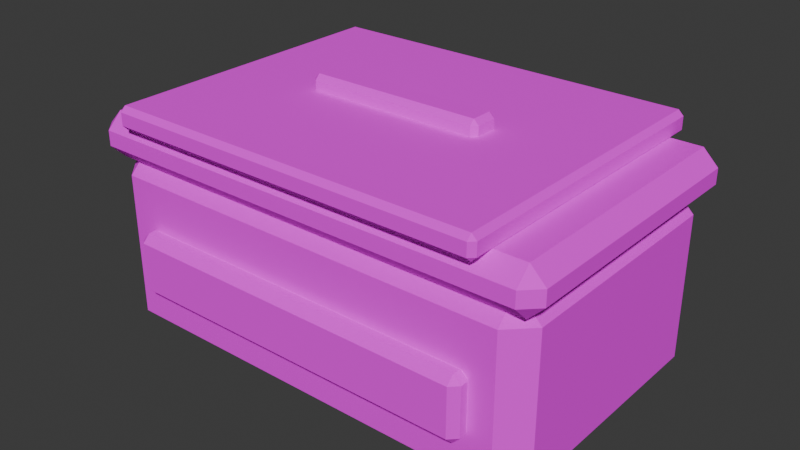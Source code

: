 # Source: ammo_box_rifle.blend  (saved by Blender 5.2.45; exported with 4.5.12 LTS)
import bpy
from mathutils import Matrix  # noqa: F401  (used for matrix-valued properties, if any)

bpy.ops.wm.read_factory_settings(use_empty=True)
scene = bpy.context.scene
scene.name = 'Scene'

# ---- collections
col_collection = bpy.data.collections.new('Collection'); scene.collection.children.link(col_collection)

# ---- images (referenced by path relative to the original .blend; pixels are not part of the script)
import os
ASSET_DIR = os.environ.get("B2B_ASSET_DIR", "")  # directory of the original .blend (textures are referenced by path, not embedded)
HERE = os.path.dirname(os.path.abspath(__file__))  # packed textures are extracted next to this script under _unpacked/

def load_image(name, relpath, width, height, colorspace="sRGB"):
    """Load a texture the original file referenced (path relative to the .blend, or extracted next to this script)."""
    p = next((c for c in (os.path.join(HERE, relpath), os.path.join(ASSET_DIR, relpath)) if relpath and os.path.exists(c)), "")
    if p:
        img = bpy.data.images.load(p, check_existing=True)
        img.name = name
    else:  # same state as the original file: an image datablock whose file is absent (Cycles renders it pink)
        img = bpy.data.images.new(name, width, height)
        img.source = "FILE"
        img.filepath = "//" + (relpath or name)
    img.colorspace_settings.name = colorspace
    return img
img_ss_atlas_png = load_image('SS_Atlas.png', 'SS_Atlas.png', 1024, 1024, 'sRGB')

# ---- materials (node trees are filled in below, after node groups)
mat_ss_atlas = bpy.data.materials.new('SS_Atlas')

# ---- material node trees
mat_ss_atlas.use_nodes = True; mat_ss_atlas.node_tree.nodes.clear()
_N = mat_ss_atlas.node_tree.nodes; _L = mat_ss_atlas.node_tree.links
n0 = _N.new('ShaderNodeBsdfPrincipled'); n0.name = 'Principled BSDF'; n0.location = (-200, 100)
n0.inputs[2].default_value = 0.85
n0.inputs[10].default_value = 0.005
n1 = _N.new('ShaderNodeOutputMaterial'); n1.name = 'Material Output'; n1.location = (200, 100)
n2 = _N.new('ShaderNodeTexImage'); n2.name = 'Image Texture'; n2.location = (0, 0)
n2.image = img_ss_atlas_png
n2.interpolation = 'Closest'
_L.new(n0.outputs[0], n1.inputs[0])
_L.new(n2.outputs[0], n0.inputs[0])
n1.is_active_output = True

# ---- world
world_world = bpy.data.worlds.new('World'); scene.world = world_world
world_world.use_nodes = True; world_world.node_tree.nodes.clear()
_N = world_world.node_tree.nodes; _L = world_world.node_tree.links
n0 = _N.new('ShaderNodeOutputWorld'); n0.name = 'World Output'; n0.location = (200, 100)
n1 = _N.new('ShaderNodeBackground'); n1.name = 'Background'; n1.location = (-200, 100)
n1.inputs[0].default_value = (0.05088, 0.05088, 0.05088, 1.0)
_L.new(n1.outputs[0], n0.inputs[0])
n0.is_active_output = True
world_world.color = (0.05088, 0.05088, 0.05088)
world_world.sun_shadow_jitter_overblur = 0.0

# ---- meshes
me_ammo_box_rifle = bpy.data.meshes.new('ammo_box_rifle')
me_ammo_box_rifle.from_pydata([(-0.162, -0.092, 0.009), (-0.162, -0.11, 0.027), (-0.18, -0.092, 0.027), (-0.162, -0.11, 0.141), (-0.162, -0.092, 0.159), (-0.18, -0.092, 0.141), (-0.162, 0.092, 0.009), (-0.18, 0.092, 0.027), (-0.162, 0.11, 0.027), (-0.162, 0.092, 0.159), (-0.162, 0.11, 0.141), (-0.18, 0.092, 0.141), (0.162, -0.092, 0.009), (0.18, -0.092, 0.027), (0.162, -0.11, 0.027), (0.162, -0.092, 0.159), (0.162, -0.11, 0.141), (0.18, -0.092, 0.141), (0.162, 0.092, 0.009), (0.162, 0.11, 0.027), (0.18, 0.092, 0.027), (0.162, 0.092, 0.159), (0.18, 0.092, 0.141), (0.162, 0.11, 0.141), (-0.176, -0.103, 0.15), (-0.176, -0.115, 0.162), (-0.188, -0.103, 0.162), (-0.176, -0.115, 0.174), (-0.176, -0.103, 0.186), (-0.188, -0.103, 0.174), (-0.176, 0.103, 0.15), (-0.188, 0.103, 0.162), (-0.176, 0.115, 0.162), (-0.176, 0.103, 0.186), (-0.176, 0.115, 0.174), (-0.188, 0.103, 0.174), (0.176, -0.103, 0.15), (0.188, -0.103, 0.162), (0.176, -0.115, 0.162), (0.176, -0.103, 0.186), (0.176, -0.115, 0.174), (0.188, -0.103, 0.174), (0.176, 0.103, 0.15), (0.176, 0.115, 0.162), (0.188, 0.103, 0.162), (0.176, 0.103, 0.186), (0.188, 0.103, 0.174), (0.176, 0.115, 0.174), (-0.138, -0.118, 0.055), (-0.138, -0.124, 0.061), (-0.144, -0.118, 0.061), (-0.138, -0.124, 0.099), (-0.138, -0.118, 0.105), (-0.144, -0.118, 0.099), (-0.138, -0.112, 0.055), (-0.144, -0.112, 0.061), (-0.138, -0.106, 0.061), (-0.138, -0.112, 0.105), (-0.138, -0.106, 0.099), (-0.144, -0.112, 0.099), (0.138, -0.118, 0.055), (0.144, -0.118, 0.061), (0.138, -0.124, 0.061), (0.138, -0.118, 0.105), (0.138, -0.124, 0.099), (0.144, -0.118, 0.099), (0.138, -0.112, 0.055), (0.138, -0.106, 0.061), (0.144, -0.112, 0.061), (0.138, -0.112, 0.105), (0.144, -0.112, 0.099), (0.138, -0.106, 0.099), (-0.148, -0.1185, 0.183), (-0.148, -0.1225, 0.187), (-0.152, -0.1185, 0.187), (-0.148, -0.1225, 0.197), (-0.148, -0.1185, 0.201), (-0.152, -0.1185, 0.197), (-0.148, 0.1185, 0.183), (-0.152, 0.1185, 0.187), (-0.148, 0.1225, 0.187), (-0.148, 0.1185, 0.201), (-0.148, 0.1225, 0.197), (-0.152, 0.1185, 0.197), (0.148, -0.1185, 0.183), (0.152, -0.1185, 0.187), (0.148, -0.1225, 0.187), (0.148, -0.1185, 0.201), (0.148, -0.1225, 0.197), (0.152, -0.1185, 0.197), (0.148, 0.1185, 0.183), (0.148, 0.1225, 0.187), (0.152, 0.1185, 0.187), (0.148, 0.1185, 0.201), (0.152, 0.1185, 0.197), (0.148, 0.1225, 0.197), (-0.156, -0.06, 0.0935), (-0.156, -0.064, 0.0975), (-0.16, -0.06, 0.0975), (-0.156, -0.064, 0.1145), (-0.156, -0.06, 0.1185), (-0.16, -0.06, 0.1145), (-0.156, -0.05, 0.0935), (-0.16, -0.05, 0.0975), (-0.156, -0.046, 0.0975), (-0.156, -0.05, 0.1185), (-0.156, -0.046, 0.1145), (-0.16, -0.05, 0.1145), (0.156, -0.06, 0.0935), (0.16, -0.06, 0.0975), (0.156, -0.064, 0.0975), (0.156, -0.06, 0.1185), (0.156, -0.064, 0.1145), (0.16, -0.06, 0.1145), (0.156, -0.05, 0.0935), (0.156, -0.046, 0.0975), (0.16, -0.05, 0.0975), (0.156, -0.05, 0.1185), (0.16, -0.05, 0.1145), (0.156, -0.046, 0.1145), (-0.156, -0.005, 0.0935), (-0.156, -0.009, 0.0975), (-0.16, -0.005, 0.0975), (-0.156, -0.009, 0.1145), (-0.156, -0.005, 0.1185), (-0.16, -0.005, 0.1145), (-0.156, 0.005, 0.0935), (-0.16, 0.005, 0.0975), (-0.156, 0.009, 0.0975), (-0.156, 0.005, 0.1185), (-0.156, 0.009, 0.1145), (-0.16, 0.005, 0.1145), (0.156, -0.005, 0.0935), (0.16, -0.005, 0.0975), (0.156, -0.009, 0.0975), (0.156, -0.005, 0.1185), (0.156, -0.009, 0.1145), (0.16, -0.005, 0.1145), (0.156, 0.005, 0.0935), (0.156, 0.009, 0.0975), (0.16, 0.005, 0.0975), (0.156, 0.005, 0.1185), (0.16, 0.005, 0.1145), (0.156, 0.009, 0.1145), (-0.156, 0.05, 0.0935), (-0.156, 0.046, 0.0975), (-0.16, 0.05, 0.0975), (-0.156, 0.046, 0.1145), (-0.156, 0.05, 0.1185), (-0.16, 0.05, 0.1145), (-0.156, 0.06, 0.0935), (-0.16, 0.06, 0.0975), (-0.156, 0.064, 0.0975), (-0.156, 0.06, 0.1185), (-0.156, 0.064, 0.1145), (-0.16, 0.06, 0.1145), (0.156, 0.05, 0.0935), (0.16, 0.05, 0.0975), (0.156, 0.046, 0.0975), (0.156, 0.05, 0.1185), (0.156, 0.046, 0.1145), (0.16, 0.05, 0.1145), (0.156, 0.06, 0.0935), (0.156, 0.064, 0.0975), (0.16, 0.06, 0.0975), (0.156, 0.06, 0.1185), (0.16, 0.06, 0.1145), (0.156, 0.064, 0.1145), (-0.068, -0.0085, 0.1875), (-0.068, -0.0125, 0.1915), (-0.072, -0.0085, 0.1915), (-0.068, -0.0125, 0.2085), (-0.068, -0.0085, 0.2125), (-0.072, -0.0085, 0.2085), (-0.068, 0.0085, 0.1875), (-0.072, 0.0085, 0.1915), (-0.068, 0.0125, 0.1915), (-0.068, 0.0085, 0.2125), (-0.068, 0.0125, 0.2085), (-0.072, 0.0085, 0.2085), (0.068, -0.0085, 0.1875), (0.072, -0.0085, 0.1915), (0.068, -0.0125, 0.1915), (0.068, -0.0085, 0.2125), (0.068, -0.0125, 0.2085), (0.072, -0.0085, 0.2085), (0.068, 0.0085, 0.1875), (0.068, 0.0125, 0.1915), (0.072, 0.0085, 0.1915), (0.068, 0.0085, 0.2125), (0.072, 0.0085, 0.2085), (0.068, 0.0125, 0.2085)], [], [(0, 1, 2), (3, 4, 5), (6, 7, 8), (9, 10, 11), (12, 13, 14), (15, 16, 17), (18, 19, 20), (21, 22, 23), (6, 0, 2, 7), (1, 3, 5, 2), (4, 9, 11, 5), (10, 8, 7, 11), (18, 6, 8, 19), (9, 21, 23, 10), (22, 20, 19, 23), (12, 18, 20, 13), (21, 15, 17, 22), (16, 14, 13, 17), (0, 12, 14, 1), (15, 4, 3, 16), (6, 18, 12, 0), (2, 5, 11, 7), (14, 16, 3, 1), (21, 9, 4, 15), (8, 10, 23, 19), (20, 22, 17, 13), (24, 25, 26), (27, 28, 29), (30, 31, 32), (33, 34, 35), (36, 37, 38), (39, 40, 41), (42, 43, 44), (45, 46, 47), (30, 24, 26, 31), (25, 27, 29, 26), (28, 33, 35, 29), (34, 32, 31, 35), (42, 30, 32, 43), (33, 45, 47, 34), (46, 44, 43, 47), (36, 42, 44, 37), (45, 39, 41, 46), (40, 38, 37, 41), (24, 36, 38, 25), (39, 28, 27, 40), (30, 42, 36, 24), (26, 29, 35, 31), (38, 40, 27, 25), (45, 33, 28, 39), (32, 34, 47, 43), (44, 46, 41, 37), (48, 49, 50), (51, 52, 53), (54, 55, 56), (57, 58, 59), (60, 61, 62), (63, 64, 65), (66, 67, 68), (69, 70, 71), (54, 48, 50, 55), (49, 51, 53, 50), (52, 57, 59, 53), (58, 56, 55, 59), (66, 54, 56, 67), (57, 69, 71, 58), (70, 68, 67, 71), (60, 66, 68, 61), (69, 63, 65, 70), (64, 62, 61, 65), (48, 60, 62, 49), (63, 52, 51, 64), (54, 66, 60, 48), (50, 53, 59, 55), (62, 64, 51, 49), (69, 57, 52, 63), (56, 58, 71, 67), (68, 70, 65, 61), (72, 73, 74), (75, 76, 77), (78, 79, 80), (81, 82, 83), (84, 85, 86), (87, 88, 89), (90, 91, 92), (93, 94, 95), (78, 72, 74, 79), (73, 75, 77, 74), (76, 81, 83, 77), (82, 80, 79, 83), (90, 78, 80, 91), (81, 93, 95, 82), (94, 92, 91, 95), (84, 90, 92, 85), (93, 87, 89, 94), (88, 86, 85, 89), (72, 84, 86, 73), (87, 76, 75, 88), (78, 90, 84, 72), (74, 77, 83, 79), (86, 88, 75, 73), (93, 81, 76, 87), (80, 82, 95, 91), (92, 94, 89, 85), (96, 97, 98), (99, 100, 101), (102, 103, 104), (105, 106, 107), (108, 109, 110), (111, 112, 113), (114, 115, 116), (117, 118, 119), (102, 96, 98, 103), (97, 99, 101, 98), (100, 105, 107, 101), (106, 104, 103, 107), (114, 102, 104, 115), (105, 117, 119, 106), (118, 116, 115, 119), (108, 114, 116, 109), (117, 111, 113, 118), (112, 110, 109, 113), (96, 108, 110, 97), (111, 100, 99, 112), (102, 114, 108, 96), (98, 101, 107, 103), (110, 112, 99, 97), (117, 105, 100, 111), (104, 106, 119, 115), (116, 118, 113, 109), (120, 121, 122), (123, 124, 125), (126, 127, 128), (129, 130, 131), (132, 133, 134), (135, 136, 137), (138, 139, 140), (141, 142, 143), (126, 120, 122, 127), (121, 123, 125, 122), (124, 129, 131, 125), (130, 128, 127, 131), (138, 126, 128, 139), (129, 141, 143, 130), (142, 140, 139, 143), (132, 138, 140, 133), (141, 135, 137, 142), (136, 134, 133, 137), (120, 132, 134, 121), (135, 124, 123, 136), (126, 138, 132, 120), (122, 125, 131, 127), (134, 136, 123, 121), (141, 129, 124, 135), (128, 130, 143, 139), (140, 142, 137, 133), (144, 145, 146), (147, 148, 149), (150, 151, 152), (153, 154, 155), (156, 157, 158), (159, 160, 161), (162, 163, 164), (165, 166, 167), (150, 144, 146, 151), (145, 147, 149, 146), (148, 153, 155, 149), (154, 152, 151, 155), (162, 150, 152, 163), (153, 165, 167, 154), (166, 164, 163, 167), (156, 162, 164, 157), (165, 159, 161, 166), (160, 158, 157, 161), (144, 156, 158, 145), (159, 148, 147, 160), (150, 162, 156, 144), (146, 149, 155, 151), (158, 160, 147, 145), (165, 153, 148, 159), (152, 154, 167, 163), (164, 166, 161, 157), (168, 169, 170), (171, 172, 173), (174, 175, 176), (177, 178, 179), (180, 181, 182), (183, 184, 185), (186, 187, 188), (189, 190, 191), (174, 168, 170, 175), (169, 171, 173, 170), (172, 177, 179, 173), (178, 176, 175, 179), (186, 174, 176, 187), (177, 189, 191, 178), (190, 188, 187, 191), (180, 186, 188, 181), (189, 183, 185, 190), (184, 182, 181, 185), (168, 180, 182, 169), (183, 172, 171, 184), (174, 186, 180, 168), (170, 173, 179, 175), (182, 184, 171, 169), (189, 177, 172, 183), (176, 178, 191, 187), (188, 190, 185, 181)])
_uv = me_ammo_box_rifle.uv_layers.new(name='UVMap')
_uv.uv.foreach_set('vector', [0.5836, 0.07749, 0.5836, 0.07749, 0.5836, 0.07749, 0.585, 0.1066, 0.585, 0.1066, 0.585, 0.1066, 0.583, 0.1043, 0.583, 0.1043, 0.583, 0.1043, 0.5879, 0.09181, 0.5879, 0.09181, 0.5879, 0.09181, 0.6019, 0.07635, 0.6019, 0.07635, 0.6019, 0.07635, 0.6081, 0.09886, 0.6081, 0.09886, 0.6081, 0.09886, 0.584, 0.08094, 0.584, 0.08094, 0.584, 0.08094, 0.5936, 0.1062, 0.5936, 0.1062, 0.5936, 0.1062, 0.6107, 0.07726, 0.6107, 0.07726, 0.6107, 0.07726, 0.6107, 0.07726, 0.5877, 0.1112, 0.5877, 0.1112, 0.5877, 0.1112, 0.5877, 0.1112, 0.5846, 0.1039, 0.5846, 0.1039, 0.5846, 0.1039, 0.5846, 0.1039, 0.5983, 0.1015, 0.5983, 0.1015, 0.5983, 0.1015, 0.5983, 0.1015, 0.6001, 0.0781, 0.6001, 0.0781, 0.6001, 0.0781, 0.6001, 0.0781, 0.6133, 0.1054, 0.6133, 0.1054, 0.6133, 0.1054, 0.6133, 0.1054, 0.6082, 0.1013, 0.6082, 0.1013, 0.6082, 0.1013, 0.6082, 0.1013, 0.6097, 0.09457, 0.6097, 0.09457, 0.6097, 0.09457, 0.6097, 0.09457, 0.5774, 0.08551, 0.5774, 0.08551, 0.5774, 0.08551, 0.5774, 0.08551, 0.5845, 0.1129, 0.5845, 0.1129, 0.5845, 0.1129, 0.5845, 0.1129, 0.5822, 0.07532, 0.5822, 0.07532, 0.5822, 0.07532, 0.5822, 0.07532, 0.6094, 0.1059, 0.6094, 0.1059, 0.6094, 0.1059, 0.6094, 0.1059, 0.5976, 0.089, 0.5976, 0.089, 0.5976, 0.089, 0.5976, 0.089, 0.5811, 0.09459, 0.5811, 0.09459, 0.5811, 0.09459, 0.5811, 0.09459, 0.6045, 0.1066, 0.6045, 0.1066, 0.6045, 0.1066, 0.6045, 0.1066, 0.5766, 0.0941, 0.5766, 0.0941, 0.5766, 0.0941, 0.5766, 0.0941, 0.5748, 0.1113, 0.5748, 0.1113, 0.5748, 0.1113, 0.5748, 0.1113, 0.6037, 0.07587, 0.6037, 0.07587, 0.6037, 0.07587, 0.6037, 0.07587, 0.5497, 0.08117, 0.5497, 0.08117, 0.5497, 0.08117, 0.5367, 0.08801, 0.5367, 0.08801, 0.5367, 0.08801, 0.5138, 0.09989, 0.5138, 0.09989, 0.5138, 0.09989, 0.5421, 0.08024, 0.5421, 0.08024, 0.5421, 0.08024, 0.5481, 0.09359, 0.5481, 0.09359, 0.5481, 0.09359, 0.5124, 0.08077, 0.5124, 0.08077, 0.5124, 0.08077, 0.5117, 0.112, 0.5117, 0.112, 0.5117, 0.112, 0.5265, 0.08158, 0.5265, 0.08158, 0.5265, 0.08158, 0.5119, 0.09727, 0.5119, 0.09727, 0.5119, 0.09727, 0.5119, 0.09727, 0.5191, 0.08859, 0.5191, 0.08859, 0.5191, 0.08859, 0.5191, 0.08859, 0.5297, 0.0835, 0.5297, 0.0835, 0.5297, 0.0835, 0.5297, 0.0835, 0.538, 0.0955, 0.538, 0.0955, 0.538, 0.0955, 0.538, 0.0955, 0.5246, 0.1126, 0.5246, 0.1126, 0.5246, 0.1126, 0.5246, 0.1126, 0.5307, 0.09937, 0.5307, 0.09937, 0.5307, 0.09937, 0.5307, 0.09937, 0.516, 0.0892, 0.516, 0.0892, 0.516, 0.0892, 0.516, 0.0892, 0.5486, 0.1134, 0.5486, 0.1134, 0.5486, 0.1134, 0.5486, 0.1134, 0.52, 0.1105, 0.52, 0.1105, 0.52, 0.1105, 0.52, 0.1105, 0.5255, 0.1021, 0.5255, 0.1021, 0.5255, 0.1021, 0.5255, 0.1021, 0.5289, 0.1065, 0.5289, 0.1065, 0.5289, 0.1065, 0.5289, 0.1065, 0.5339, 0.07622, 0.5339, 0.07622, 0.5339, 0.07622, 0.5339, 0.07622, 0.5477, 0.08432, 0.5477, 0.08432, 0.5477, 0.08432, 0.5477, 0.08432, 0.5417, 0.09866, 0.5417, 0.09866, 0.5417, 0.09866, 0.5417, 0.09866, 0.5283, 0.0768, 0.5283, 0.0768, 0.5283, 0.0768, 0.5283, 0.0768, 0.5512, 0.08086, 0.5512, 0.08086, 0.5512, 0.08086, 0.5512, 0.08086, 0.5358, 0.09875, 0.5358, 0.09875, 0.5358, 0.09875, 0.5358, 0.09875, 0.5418, 0.09856, 0.5418, 0.09856, 0.5418, 0.09856, 0.5418, 0.09856, 0.793, 0.09715, 0.793, 0.09715, 0.793, 0.09715, 0.7667, 0.08227, 0.7667, 0.08227, 0.7667, 0.08227, 0.7758, 0.09959, 0.7758, 0.09959, 0.7758, 0.09959, 0.7873, 0.0877, 0.7873, 0.0877, 0.7873, 0.0877, 0.7626, 0.09724, 0.7626, 0.09724, 0.7626, 0.09724, 0.7704, 0.1059, 0.7704, 0.1059, 0.7704, 0.1059, 0.7923, 0.08502, 0.7923, 0.08502, 0.7923, 0.08502, 0.7973, 0.09953, 0.7973, 0.09953, 0.7973, 0.09953, 0.792, 0.08893, 0.792, 0.08893, 0.792, 0.08893, 0.792, 0.08893, 0.7723, 0.1123, 0.7723, 0.1123, 0.7723, 0.1123, 0.7723, 0.1123, 0.7719, 0.09969, 0.7719, 0.09969, 0.7719, 0.09969, 0.7719, 0.09969, 0.7787, 0.1022, 0.7787, 0.1022, 0.7787, 0.1022, 0.7787, 0.1022, 0.7904, 0.1122, 0.7904, 0.1122, 0.7904, 0.1122, 0.7904, 0.1122, 0.7638, 0.09983, 0.7638, 0.09983, 0.7638, 0.09983, 0.7638, 0.09983, 0.7863, 0.08949, 0.7863, 0.08949, 0.7863, 0.08949, 0.7863, 0.08949, 0.7912, 0.08392, 0.7912, 0.08392, 0.7912, 0.08392, 0.7912, 0.08392, 0.7988, 0.09272, 0.7988, 0.09272, 0.7988, 0.09272, 0.7988, 0.09272, 0.7732, 0.09816, 0.7732, 0.09816, 0.7732, 0.09816, 0.7732, 0.09816, 0.7704, 0.09267, 0.7704, 0.09267, 0.7704, 0.09267, 0.7704, 0.09267, 0.7913, 0.1094, 0.7913, 0.1094, 0.7913, 0.1094, 0.7913, 0.1094, 0.7895, 0.1017, 0.7895, 0.1017, 0.7895, 0.1017, 0.7895, 0.1017, 0.7914, 0.09657, 0.7914, 0.09657, 0.7914, 0.09657, 0.7914, 0.09657, 0.7685, 0.1098, 0.7685, 0.1098, 0.7685, 0.1098, 0.7685, 0.1098, 0.7733, 0.09102, 0.7733, 0.09102, 0.7733, 0.09102, 0.7733, 0.09102, 0.7652, 0.08089, 0.7652, 0.08089, 0.7652, 0.08089, 0.7652, 0.08089, 0.7804, 0.0885, 0.7804, 0.0885, 0.7804, 0.0885, 0.7804, 0.0885, 0.03847, 0.07457, 0.03847, 0.07457, 0.03847, 0.07457, 0.03526, 0.08212, 0.03526, 0.08212, 0.03526, 0.08212, 0.0205, 0.0889, 0.0205, 0.0889, 0.0205, 0.0889, 0.04209, 0.08127, 0.04209, 0.08127, 0.04209, 0.08127, 0.03593, 0.08288, 0.03593, 0.08288, 0.03593, 0.08288, 0.01959, 0.08898, 0.01959, 0.08898, 0.01959, 0.08898, 0.0437, 0.08036, 0.0437, 0.08036, 0.0437, 0.08036, 0.02498, 0.1126, 0.02498, 0.1126, 0.02498, 0.1126, 0.0255, 0.09397, 0.0255, 0.09397, 0.0255, 0.09397, 0.0255, 0.09397, 0.01946, 0.07856, 0.01946, 0.07856, 0.01946, 0.07856, 0.01946, 0.07856, 0.02612, 0.07955, 0.02612, 0.07955, 0.02612, 0.07955, 0.02612, 0.07955, 0.03974, 0.08572, 0.03974, 0.08572, 0.03974, 0.08572, 0.03974, 0.08572, 0.0444, 0.084, 0.0444, 0.084, 0.0444, 0.084, 0.0444, 0.084, 0.01324, 0.08185, 0.01324, 0.08185, 0.01324, 0.08185, 0.01324, 0.08185, 0.02748, 0.07423, 0.02748, 0.07423, 0.02748, 0.07423, 0.02748, 0.07423, 0.01601, 0.1036, 0.01601, 0.1036, 0.01601, 0.1036, 0.01601, 0.1036, 0.01478, 0.1069, 0.01478, 0.1069, 0.01478, 0.1069, 0.01478, 0.1069, 0.02824, 0.09197, 0.02824, 0.09197, 0.02824, 0.09197, 0.02824, 0.09197, 0.0148, 0.09518, 0.0148, 0.09518, 0.0148, 0.09518, 0.0148, 0.09518, 0.02019, 0.07627, 0.02019, 0.07627, 0.02019, 0.07627, 0.02019, 0.07627, 0.04728, 0.107, 0.04728, 0.107, 0.04728, 0.107, 0.04728, 0.107, 0.04221, 0.07825, 0.04221, 0.07825, 0.04221, 0.07825, 0.04221, 0.07825, 0.03403, 0.08528, 0.03403, 0.08528, 0.03403, 0.08528, 0.03403, 0.08528, 0.04638, 0.09637, 0.04638, 0.09637, 0.04638, 0.09637, 0.04638, 0.09637, 0.01294, 0.09391, 0.01294, 0.09391, 0.01294, 0.09391, 0.01294, 0.09391, 0.02114, 0.08318, 0.02114, 0.08318, 0.02114, 0.08318, 0.02114, 0.08318, 0.7256, 0.08348, 0.7256, 0.08348, 0.7256, 0.08348, 0.7155, 0.08476, 0.7155, 0.08476, 0.7155, 0.08476, 0.7305, 0.1041, 0.7305, 0.1041, 0.7305, 0.1041, 0.7031, 0.07737, 0.7031, 0.07737, 0.7031, 0.07737, 0.7257, 0.1056, 0.7257, 0.1056, 0.7257, 0.1056, 0.7083, 0.08476, 0.7083, 0.08476, 0.7083, 0.08476, 0.7112, 0.08539, 0.7112, 0.08539, 0.7112, 0.08539, 0.7285, 0.09014, 0.7285, 0.09014, 0.7285, 0.09014, 0.7305, 0.1073, 0.7305, 0.1073, 0.7305, 0.1073, 0.7305, 0.1073, 0.706, 0.09257, 0.706, 0.09257, 0.706, 0.09257, 0.706, 0.09257, 0.7326, 0.1069, 0.7326, 0.1069, 0.7326, 0.1069, 0.7326, 0.1069, 0.7369, 0.08489, 0.7369, 0.08489, 0.7369, 0.08489, 0.7369, 0.08489, 0.7271, 0.07394, 0.7271, 0.07394, 0.7271, 0.07394, 0.7271, 0.07394, 0.7241, 0.1039, 0.7241, 0.1039, 0.7241, 0.1039, 0.7241, 0.1039, 0.7218, 0.1006, 0.7218, 0.1006, 0.7218, 0.1006, 0.7218, 0.1006, 0.7016, 0.0794, 0.7016, 0.0794, 0.7016, 0.0794, 0.7016, 0.0794, 0.7096, 0.08087, 0.7096, 0.08087, 0.7096, 0.08087, 0.7096, 0.08087, 0.7276, 0.1086, 0.7276, 0.1086, 0.7276, 0.1086, 0.7276, 0.1086, 0.7163, 0.1104, 0.7163, 0.1104, 0.7163, 0.1104, 0.7163, 0.1104, 0.7357, 0.09421, 0.7357, 0.09421, 0.7357, 0.09421, 0.7357, 0.09421, 0.7017, 0.1087, 0.7017, 0.1087, 0.7017, 0.1087, 0.7017, 0.1087, 0.7184, 0.07525, 0.7184, 0.07525, 0.7184, 0.07525, 0.7184, 0.07525, 0.7152, 0.08581, 0.7152, 0.08581, 0.7152, 0.08581, 0.7152, 0.08581, 0.7171, 0.08235, 0.7171, 0.08235, 0.7171, 0.08235, 0.7171, 0.08235, 0.7354, 0.09865, 0.7354, 0.09865, 0.7354, 0.09865, 0.7354, 0.09865, 0.736, 0.09557, 0.736, 0.09557, 0.736, 0.09557, 0.736, 0.09557, 0.7236, 0.109, 0.7236, 0.109, 0.7236, 0.109, 0.7232, 0.1122, 0.7232, 0.1122, 0.7232, 0.1122, 0.6997, 0.07948, 0.6997, 0.07948, 0.6997, 0.07948, 0.7303, 0.09858, 0.7303, 0.09858, 0.7303, 0.09858, 0.7105, 0.08558, 0.7105, 0.08558, 0.7105, 0.08558, 0.7312, 0.08685, 0.7312, 0.08685, 0.7312, 0.08685, 0.7111, 0.11, 0.7111, 0.11, 0.7111, 0.11, 0.6994, 0.09645, 0.6994, 0.09645, 0.6994, 0.09645, 0.7269, 0.07777, 0.7269, 0.07777, 0.7269, 0.07777, 0.7269, 0.07777, 0.7003, 0.1035, 0.7003, 0.1035, 0.7003, 0.1035, 0.7003, 0.1035, 0.7136, 0.084, 0.7136, 0.084, 0.7136, 0.084, 0.7136, 0.084, 0.7178, 0.09682, 0.7178, 0.09682, 0.7178, 0.09682, 0.7178, 0.09682, 0.732, 0.1088, 0.732, 0.1088, 0.732, 0.1088, 0.732, 0.1088, 0.727, 0.07512, 0.727, 0.07512, 0.727, 0.07512, 0.727, 0.07512, 0.7266, 0.08265, 0.7266, 0.08265, 0.7266, 0.08265, 0.7266, 0.08265, 0.7175, 0.1117, 0.7175, 0.1117, 0.7175, 0.1117, 0.7175, 0.1117, 0.7036, 0.08301, 0.7036, 0.08301, 0.7036, 0.08301, 0.7036, 0.08301, 0.7114, 0.08511, 0.7114, 0.08511, 0.7114, 0.08511, 0.7114, 0.08511, 0.7186, 0.0785, 0.7186, 0.0785, 0.7186, 0.0785, 0.7186, 0.0785, 0.724, 0.1079, 0.724, 0.1079, 0.724, 0.1079, 0.724, 0.1079, 0.6994, 0.09421, 0.6994, 0.09421, 0.6994, 0.09421, 0.6994, 0.09421, 0.7072, 0.1084, 0.7072, 0.1084, 0.7072, 0.1084, 0.7072, 0.1084, 0.7265, 0.1003, 0.7265, 0.1003, 0.7265, 0.1003, 0.7265, 0.1003, 0.7307, 0.08452, 0.7307, 0.08452, 0.7307, 0.08452, 0.7307, 0.08452, 0.7335, 0.1077, 0.7335, 0.1077, 0.7335, 0.1077, 0.7335, 0.1077, 0.7233, 0.09753, 0.7233, 0.09753, 0.7233, 0.09753, 0.7233, 0.09753, 0.7263, 0.08609, 0.7263, 0.08609, 0.7263, 0.08609, 0.7126, 0.09912, 0.7126, 0.09912, 0.7126, 0.09912, 0.7088, 0.07429, 0.7088, 0.07429, 0.7088, 0.07429, 0.7259, 0.07664, 0.7259, 0.07664, 0.7259, 0.07664, 0.7195, 0.0962, 0.7195, 0.0962, 0.7195, 0.0962, 0.7353, 0.0859, 0.7353, 0.0859, 0.7353, 0.0859, 0.7037, 0.1122, 0.7037, 0.1122, 0.7037, 0.1122, 0.7142, 0.08298, 0.7142, 0.08298, 0.7142, 0.08298, 0.7336, 0.1056, 0.7336, 0.1056, 0.7336, 0.1056, 0.7336, 0.1056, 0.7111, 0.1023, 0.7111, 0.1023, 0.7111, 0.1023, 0.7111, 0.1023, 0.7128, 0.07976, 0.7128, 0.07976, 0.7128, 0.07976, 0.7128, 0.07976, 0.6993, 0.1076, 0.6993, 0.1076, 0.6993, 0.1076, 0.6993, 0.1076, 0.721, 0.1031, 0.721, 0.1031, 0.721, 0.1031, 0.721, 0.1031, 0.7171, 0.1035, 0.7171, 0.1035, 0.7171, 0.1035, 0.7171, 0.1035, 0.7183, 0.08998, 0.7183, 0.08998, 0.7183, 0.08998, 0.7183, 0.08998, 0.73, 0.07696, 0.73, 0.07696, 0.73, 0.07696, 0.73, 0.07696, 0.7303, 0.1086, 0.7303, 0.1086, 0.7303, 0.1086, 0.7303, 0.1086, 0.7057, 0.09556, 0.7057, 0.09556, 0.7057, 0.09556, 0.7057, 0.09556, 0.73, 0.09399, 0.73, 0.09399, 0.73, 0.09399, 0.73, 0.09399, 0.7236, 0.08496, 0.7236, 0.08496, 0.7236, 0.08496, 0.7236, 0.08496, 0.7354, 0.1096, 0.7354, 0.1096, 0.7354, 0.1096, 0.7354, 0.1096, 0.7177, 0.1008, 0.7177, 0.1008, 0.7177, 0.1008, 0.7177, 0.1008, 0.7228, 0.07494, 0.7228, 0.07494, 0.7228, 0.07494, 0.7228, 0.07494, 0.7109, 0.1088, 0.7109, 0.1088, 0.7109, 0.1088, 0.7109, 0.1088, 0.732, 0.1037, 0.732, 0.1037, 0.732, 0.1037, 0.732, 0.1037, 0.7237, 0.1016, 0.7237, 0.1016, 0.7237, 0.1016, 0.7237, 0.1016, 0.4724, 0.09665, 0.4724, 0.09665, 0.4724, 0.09665, 0.4533, 0.08019, 0.4533, 0.08019, 0.4533, 0.08019, 0.4842, 0.07386, 0.4842, 0.07386, 0.4842, 0.07386, 0.4795, 0.08071, 0.4795, 0.08071, 0.4795, 0.08071, 0.486, 0.08012, 0.486, 0.08012, 0.486, 0.08012, 0.4511, 0.08078, 0.4511, 0.08078, 0.4511, 0.08078, 0.4541, 0.09341, 0.4541, 0.09341, 0.4541, 0.09341, 0.4821, 0.08821, 0.4821, 0.08821, 0.4821, 0.08821, 0.456, 0.09371, 0.456, 0.09371, 0.456, 0.09371, 0.456, 0.09371, 0.4784, 0.08395, 0.4784, 0.08395, 0.4784, 0.08395, 0.4784, 0.08395, 0.454, 0.07932, 0.454, 0.07932, 0.454, 0.07932, 0.454, 0.07932, 0.457, 0.105, 0.457, 0.105, 0.457, 0.105, 0.457, 0.105, 0.4656, 0.09583, 0.4656, 0.09583, 0.4656, 0.09583, 0.4656, 0.09583, 0.4562, 0.1113, 0.4562, 0.1113, 0.4562, 0.1113, 0.4562, 0.1113, 0.4654, 0.1085, 0.4654, 0.1085, 0.4654, 0.1085, 0.4654, 0.1085, 0.4708, 0.1082, 0.4708, 0.1082, 0.4708, 0.1082, 0.4708, 0.1082, 0.4674, 0.1022, 0.4674, 0.1022, 0.4674, 0.1022, 0.4674, 0.1022, 0.4604, 0.08023, 0.4604, 0.08023, 0.4604, 0.08023, 0.4604, 0.08023, 0.4866, 0.1097, 0.4866, 0.1097, 0.4866, 0.1097, 0.4866, 0.1097, 0.4492, 0.07951, 0.4492, 0.07951, 0.4492, 0.07951, 0.4492, 0.07951, 0.4636, 0.08957, 0.4636, 0.08957, 0.4636, 0.08957, 0.4636, 0.08957, 0.4878, 0.09002, 0.4878, 0.09002, 0.4878, 0.09002, 0.4878, 0.09002, 0.4608, 0.1011, 0.4608, 0.1011, 0.4608, 0.1011, 0.4608, 0.1011, 0.4547, 0.09775, 0.4547, 0.09775, 0.4547, 0.09775, 0.4547, 0.09775, 0.4792, 0.07392, 0.4792, 0.07392, 0.4792, 0.07392, 0.4792, 0.07392, 0.4594, 0.08368, 0.4594, 0.08368, 0.4594, 0.08368, 0.4594, 0.08368])
me_ammo_box_rifle.materials.append(mat_ss_atlas)
me_ammo_box_rifle.update()

# ---- objects
ob_ammo_box_rifle = bpy.data.objects.new('ammo_box_rifle', me_ammo_box_rifle)

# ---- transforms, parenting, visibility, modifiers, constraints
ob_ammo_box_rifle.location = (0.0, 0.0, 0.0)

# ---- collection membership
col_collection.objects.link(ob_ammo_box_rifle)

# ---- scene / render settings (as saved in the file)
scene.frame_start = 1; scene.frame_end = 250; scene.frame_set(1)
scene.render.engine = 'BLENDER_EEVEE_NEXT'
scene.render.bake_bias = 0.0
scene.render.bake_samples = 0
scene.render.compositor_device = 'GPU'
scene.eevee.use_volume_custom_range = False
scene.eevee.fast_gi_thickness_near = 0.1
scene.eevee.fast_gi_thickness_far = 0.0
scene.eevee.ray_tracing_options.screen_trace_thickness = 0.1
bpy.context.view_layer.update()

# ---- added for rendering (the .blend has no active camera and no usable light): camera, sun
cam_auto = bpy.data.cameras.new('AutoCamera')
cam_auto.lens = 50.0
cam_auto.sensor_width = 36.0
cam_auto.clip_end = 1000.0
ob_auto_camera = bpy.data.objects.new('AutoCamera', cam_auto)
scene.collection.objects.link(ob_auto_camera)
ob_auto_camera.location = (0.456606, -0.548677, 0.476035)
ob_auto_camera.rotation_euler = (1.09748, -7.21219e-08, 0.694738)
scene.camera = ob_auto_camera
light_auto_sun = bpy.data.lights.new('AutoSun', 'SUN')
light_auto_sun.energy = 3.0
light_auto_sun.angle = 0.0523599
ob_auto_sun = bpy.data.objects.new('AutoSun', light_auto_sun)
scene.collection.objects.link(ob_auto_sun)
ob_auto_sun.rotation_euler = (0.872665, 0.174533, 0.523599)
bpy.context.view_layer.update()
